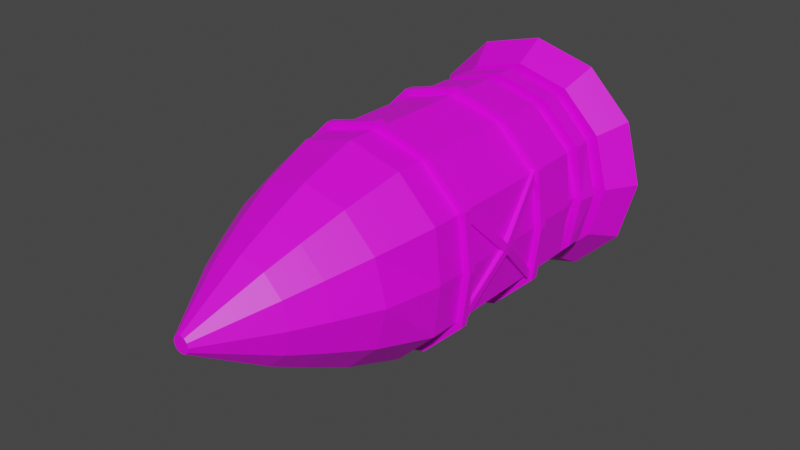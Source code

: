 # Source: missile.blend  (saved by Blender 3.2.14; exported with 4.5.12 LTS)
import bpy
from mathutils import Matrix  # noqa: F401  (used for matrix-valued properties, if any)

bpy.ops.wm.read_factory_settings(use_empty=True)
scene = bpy.context.scene
scene.name = 'Scene'

# ---- collections
col_collection = bpy.data.collections.new('Collection'); scene.collection.children.link(col_collection)

# ---- images (referenced by path relative to the original .blend; pixels are not part of the script)
import os
ASSET_DIR = os.environ.get("B2B_ASSET_DIR", "")  # directory of the original .blend (textures are referenced by path, not embedded)
HERE = os.path.dirname(os.path.abspath(__file__))  # packed textures are extracted next to this script under _unpacked/

def load_image(name, relpath, width, height, colorspace="sRGB"):
    """Load a texture the original file referenced (path relative to the .blend, or extracted next to this script)."""
    p = next((c for c in (os.path.join(HERE, relpath), os.path.join(ASSET_DIR, relpath)) if relpath and os.path.exists(c)), "")
    if p:
        img = bpy.data.images.load(p, check_existing=True)
        img.name = name
    else:  # same state as the original file: an image datablock whose file is absent (Cycles renders it pink)
        img = bpy.data.images.new(name, width, height)
        img.source = "FILE"
        img.filepath = "//" + (relpath or name)
    img.colorspace_settings.name = colorspace
    return img
img_carry_vault_tex_png = load_image('carry_vault_tex.png', 'carry_vault_tex.png', 1024, 1024, 'sRGB')

# ---- materials (node trees are filled in below, after node groups)
mat_carry_vault_material = bpy.data.materials.new('carry_vault_material')
mat_carry_vault_material.use_transparent_shadow = False

# ---- material node trees
mat_carry_vault_material.use_nodes = True; mat_carry_vault_material.node_tree.nodes.clear()
_N = mat_carry_vault_material.node_tree.nodes; _L = mat_carry_vault_material.node_tree.links
n0 = _N.new('ShaderNodeBsdfPrincipled'); n0.name = 'Principled BSDF'; n0.location = (10, 300)
n0.distribution = 'GGX'
n0.subsurface_method = 'RANDOM_WALK_SKIN'
n0.inputs[3].default_value = 1.45
n0.inputs[27].default_value = (0.0, 0.0, 0.0, 1.0)
n0.inputs[28].default_value = 1.0
n1 = _N.new('ShaderNodeOutputMaterial'); n1.name = 'Material Output'; n1.location = (300, 300)
n2 = _N.new('ShaderNodeTexImage'); n2.name = '画像テクスチャ'; n2.location = (-280, 280)
n2.image = img_carry_vault_tex_png
_L.new(n0.outputs[0], n1.inputs[0])
_L.new(n2.outputs[0], n0.inputs[0])
n1.is_active_output = True

# ---- world
world_world = bpy.data.worlds.new('World'); scene.world = world_world
world_world.use_nodes = True; world_world.node_tree.nodes.clear()
_N = world_world.node_tree.nodes; _L = world_world.node_tree.links
n0 = _N.new('ShaderNodeOutputWorld'); n0.name = 'World Output'; n0.location = (300, 300)
n1 = _N.new('ShaderNodeBackground'); n1.name = 'Background'; n1.location = (10, 300)
n1.inputs[0].default_value = (0.05088, 0.05088, 0.05088, 1.0)
_L.new(n1.outputs[0], n0.inputs[0])
n0.is_active_output = True
world_world.color = (0.05088, 0.05088, 0.05088)
world_world.use_sun_shadow = False
world_world.sun_shadow_jitter_overblur = 0.0

# ---- meshes
me_x = bpy.data.meshes.new('円柱')
me_x.from_pydata([(0.2583, 0.1417, -0.1572), (0.2583, 0.1569, -0.1421), (0.2583, -0.1563, 0.1408), (0.2583, -0.1411, 0.156), (0.2583, 0.1569, 0.1408), (0.2583, 0.1417, 0.156), (0.2583, -0.1411, -0.1572), (0.2583, -0.1563, -0.1421), (0.0001038, 0.4904, 0.2553), (0.1277, 0.4904, 0.2211), (0.2211, 0.4904, 0.1277), (0.2553, 0.4904, 0.0001036), (0.2211, 0.4904, -0.1275), (0.1277, 0.4904, -0.2209), (0.0001038, 0.4904, -0.2551), (0.0001038, 0.4417, 0.2553), (0.1277, 0.4417, 0.2211), (0.2211, 0.4417, 0.1277), (0.2553, 0.4417, 0.0001036), (0.2211, 0.4417, -0.1275), (0.1277, 0.4417, -0.2209), (0.0001038, 0.4417, -0.2551), (0.0001038, 0.4417, 0.2927), (0.1464, 0.4417, 0.2535), (0.2535, 0.4417, 0.1464), (0.0001038, 0.396, -0.2551), (0.2927, 0.4417, 0.0001036), (0.1277, 0.396, -0.2209), (0.2535, 0.4417, -0.1462), (0.2211, 0.396, -0.1275), (0.1464, 0.4417, -0.2533), (0.2553, 0.396, 0.0001036), (0.0001038, 0.4417, -0.2925), (0.2211, 0.396, 0.1277), (0.1277, 0.396, 0.2211), (0.0001038, 0.396, 0.2553), (0.0001038, 0.5255, 0.3004), (0.1502, 0.5255, -0.2599), (0.1722, 0.5255, -0.298), (0.1502, 0.5255, 0.2601), (0.2601, 0.5255, 0.1502), (0.1722, 0.5255, 0.2983), (0.3004, 0.5255, 0.0001036), (0.0001038, 0.5255, 0.3444), (0.2601, 0.5255, -0.15), (0.0001038, 0.5255, -0.3002), (0.3444, 0.5255, 0.0001036), (0.2983, 0.5255, 0.1722), (0.2983, 0.5255, -0.172), (0.0001038, 0.5255, -0.3442), (0.0001038, -0.2462, 0.2897), (0.1449, -0.2462, 0.2509), (0.2509, -0.2462, 0.1449), (0.2684, -0.2462, 0.0001036), (0.2509, -0.2462, -0.1447), (0.1449, -0.2462, -0.2507), (0.0001038, -0.2462, -0.2894), (0.0001038, 0.396, 0.2897), (0.1449, 0.396, 0.2509), (0.2509, 0.396, 0.1449), (0.2849, 0.3943, 0.0001036), (0.0001038, 0.396, -0.2894), (0.2509, 0.396, -0.1447), (0.1449, 0.396, -0.2507), (0.06911, -0.6015, -0.1194), (0.06911, -0.6015, 0.1196), (0.1196, -0.6015, 0.06911), (0.0001038, -0.6015, 0.1381), (0.1381, -0.6015, 0.0001036), (0.0001038, -0.6015, -0.1379), (0.1196, -0.6015, -0.0689), (0.09205, -0.5125, -0.1592), (0.09205, -0.5125, 0.1594), (0.1594, -0.5125, -0.09184), (0.0001038, -0.5125, -0.1838), (0.1594, -0.5125, 0.09205), (0.184, -0.5125, 0.0001036), (0.0001038, -0.5125, 0.184), (0.1189, -0.4001, -0.2056), (0.2058, -0.4001, 0.1189), (0.2376, -0.4001, 0.0001036), (0.1189, -0.4001, 0.2058), (0.2058, -0.4001, -0.1187), (0.0001038, -0.4001, 0.2376), (0.0001038, -0.4001, -0.2374), (0.0001038, -0.7825, -0.02275), (0.01153, -0.7825, -0.01969), (0.0199, -0.7825, -0.01132), (0.02296, -0.7825, 0.0001036), (0.0199, -0.7825, 0.01153), (0.01153, -0.7825, 0.0199), (0.0001038, -0.7825, 0.02296), (0.0001038, 0.4904, 0.0001036), (0.0001038, 0.3462, -0.2894), (0.1449, 0.3462, -0.2507), (0.2509, 0.3462, -0.1447), (0.2768, 0.347, 0.0001036), (0.2509, 0.3462, 0.1449), (0.1449, 0.3462, 0.2509), (0.0001038, 0.3462, 0.2897), (0.0001038, 0.2996, -0.2894), (0.1449, 0.2996, -0.2507), (0.2509, 0.2996, -0.1447), (0.2684, 0.2996, 0.0001036), (0.2509, 0.2996, 0.1449), (0.1449, 0.2996, 0.2509), (0.0001038, 0.2996, 0.2897), (0.0001038, 0.3003, -0.2552), (0.0001038, 0.3455, -0.2552), (0.1278, 0.3003, -0.221), (0.1278, 0.3455, -0.221), (0.2212, 0.3003, -0.1276), (0.2212, 0.3455, -0.1276), (0.2554, 0.3003, 0.0001035), (0.2554, 0.3455, 0.0001035), (0.2212, 0.3003, 0.1278), (0.2212, 0.3455, 0.1278), (0.1278, 0.3003, 0.2212), (0.1278, 0.3455, 0.2212), (0.0001038, 0.3003, 0.2554), (0.0001038, 0.3455, 0.2554), (0.2285, 0.1569, -0.1421), (0.2285, 0.1417, -0.1572), (0.2285, -0.1411, -0.1572), (0.2285, 0.1569, 0.1408), (0.2813, -0.01486, -0.0006265), (0.2285, -0.1563, -0.1421), (0.2285, -0.1411, 0.156), (0.2285, -0.1563, 0.1408), (0.2813, 0.0003025, 0.01454), (0.2285, 0.1417, 0.156), (0.2813, 0.01547, -0.0006275), (0.2813, 0.0003035, -0.01579), (0.2285, -0.01486, -0.0006264), (0.2285, 0.0003025, 0.01454), (0.2285, 0.01547, -0.0006275), (0.2285, 0.0003035, -0.01579), (0.0001038, -0.1606, -0.2894), (0.0001038, -0.1405, -0.2894), (0.0001038, 0.14, -0.2894), (0.0001038, 0.16, -0.2894), (0.1449, -0.1606, -0.2507), (0.1449, -0.1405, -0.2507), (0.1449, 0.14, -0.2507), (0.1449, 0.16, -0.2507), (0.2509, -0.1606, -0.1447), (0.2509, -0.1405, -0.1447), (0.2509, 0.14, -0.1447), (0.2509, 0.16, -0.1447), (0.2509, -0.1606, 0.1449), (0.2509, -0.1405, 0.1449), (0.2509, 0.14, 0.1449), (0.2509, 0.16, 0.1449), (0.1449, -0.1606, 0.2509), (0.1449, -0.1405, 0.2509), (0.1449, 0.14, 0.2509), (0.1449, 0.16, 0.2509), (0.0001038, -0.1606, 0.2897), (0.0001038, -0.1406, 0.2897), (0.0001038, 0.14, 0.2897), (0.0001038, 0.16, 0.2897), (0.2684, -0.1606, 0.0001036), (0.2684, -0.1405, 0.0001036), (0.2684, 0.14, 0.0001036), (0.2684, 0.16, 0.0001036), (0.0001038, -0.1606, -0.3092), (0.0001038, -0.1405, -0.3092), (0.1547, -0.1606, -0.2677), (0.1547, -0.1405, -0.2677), (0.2681, -0.1606, -0.1542), (0.2681, -0.1405, -0.1542), (0.2681, -0.1606, 0.1544), (0.2681, -0.1405, 0.1544), (0.1547, -0.1606, 0.2679), (0.1547, -0.1405, 0.2679), (0.0001038, -0.1606, 0.3094), (0.0001038, -0.1406, 0.3094), (0.2871, -0.1606, 0.0001036), (0.2871, -0.1405, 0.0001036), (0.0001038, 0.14, -0.3092), (0.0001038, 0.16, -0.3092), (0.1547, 0.14, -0.2677), (0.1547, 0.16, -0.2677), (0.2681, 0.14, -0.1542), (0.2681, 0.16, -0.1542), (0.2681, 0.14, 0.1544), (0.2681, 0.16, 0.1544), (0.1547, 0.14, 0.2679), (0.1547, 0.16, 0.2679), (0.0001038, 0.14, 0.3094), (0.0001038, 0.16, 0.3094), (0.2871, 0.14, 0.0001036), (0.2871, 0.16, 0.0001036), (-0.2581, 0.1417, -0.1572), (-0.2581, 0.1569, -0.1421), (-0.2581, -0.1563, 0.1408), (-0.2581, -0.1411, 0.156), (-0.2581, 0.1569, 0.1408), (-0.2581, 0.1417, 0.156), (-0.2581, -0.1411, -0.1572), (-0.2581, -0.1563, -0.1421), (-0.1275, 0.4904, 0.2211), (-0.2209, 0.4904, 0.1277), (-0.2551, 0.4904, 0.0001035), (-0.2209, 0.4904, -0.1275), (-0.1275, 0.4904, -0.2209), (-0.1275, 0.4417, 0.2211), (-0.2209, 0.4417, 0.1277), (-0.2551, 0.4417, 0.0001035), (-0.2209, 0.4417, -0.1275), (-0.1275, 0.4417, -0.2209), (-0.1462, 0.4417, 0.2535), (-0.2533, 0.4417, 0.1464), (-0.2925, 0.4417, 0.0001036), (-0.1275, 0.396, -0.2209), (-0.2533, 0.4417, -0.1462), (-0.2209, 0.396, -0.1275), (-0.1462, 0.4417, -0.2533), (-0.2551, 0.396, 0.0001035), (-0.2209, 0.396, 0.1277), (-0.1275, 0.396, 0.2211), (-0.15, 0.5255, -0.2599), (-0.172, 0.5255, -0.298), (-0.15, 0.5255, 0.2601), (-0.2599, 0.5255, 0.1502), (-0.172, 0.5255, 0.2983), (-0.3002, 0.5255, 0.0001036), (-0.2599, 0.5255, -0.15), (-0.3442, 0.5255, 0.0001036), (-0.298, 0.5255, 0.1722), (-0.298, 0.5255, -0.172), (-0.1447, -0.2462, 0.2509), (-0.2507, -0.2462, 0.1449), (-0.2682, -0.2462, 0.0001036), (-0.2507, -0.2462, -0.1447), (-0.1447, -0.2462, -0.2507), (-0.1447, 0.396, 0.2509), (-0.2507, 0.396, 0.1449), (-0.2847, 0.3943, 0.0001036), (-0.2507, 0.396, -0.1447), (-0.1447, 0.396, -0.2507), (-0.0689, -0.6015, -0.1194), (-0.0689, -0.6015, 0.1196), (-0.1194, -0.6015, 0.06911), (-0.1379, -0.6015, 0.0001036), (-0.1194, -0.6015, -0.0689), (-0.09184, -0.5125, -0.1592), (-0.09184, -0.5125, 0.1594), (-0.1592, -0.5125, -0.09184), (-0.1592, -0.5125, 0.09205), (-0.1838, -0.5125, 0.0001036), (-0.1187, -0.4001, -0.2056), (-0.2056, -0.4001, 0.1189), (-0.2374, -0.4001, 0.0001036), (-0.1187, -0.4001, 0.2058), (-0.2056, -0.4001, -0.1187), (-0.01132, -0.7825, -0.01969), (-0.01969, -0.7825, -0.01132), (-0.02275, -0.7825, 0.0001036), (-0.01969, -0.7825, 0.01153), (-0.01132, -0.7825, 0.0199), (-0.1447, 0.3462, -0.2507), (-0.2507, 0.3462, -0.1447), (-0.2766, 0.347, 0.0001036), (-0.2507, 0.3462, 0.1449), (-0.1447, 0.3462, 0.2509), (-0.1447, 0.2996, -0.2507), (-0.2507, 0.2996, -0.1447), (-0.2682, 0.2996, 0.0001036), (-0.2507, 0.2996, 0.1449), (-0.1447, 0.2996, 0.2509), (-0.1276, 0.3003, -0.221), (-0.1276, 0.3455, -0.221), (-0.221, 0.3003, -0.1276), (-0.221, 0.3455, -0.1276), (-0.2552, 0.3003, 0.0001036), (-0.2552, 0.3455, 0.0001035), (-0.221, 0.3003, 0.1278), (-0.221, 0.3455, 0.1278), (-0.1276, 0.3003, 0.2212), (-0.1276, 0.3455, 0.2212), (-0.2283, 0.1569, -0.1421), (-0.2283, 0.1417, -0.1572), (-0.2283, -0.1411, -0.1572), (-0.2283, 0.1569, 0.1408), (-0.2811, -0.01486, -0.0006265), (-0.2283, -0.1563, -0.1421), (-0.2283, -0.1411, 0.156), (-0.2283, -0.1563, 0.1408), (-0.2811, 0.0003025, 0.01454), (-0.2283, 0.1417, 0.156), (-0.2811, 0.01547, -0.0006275), (-0.2811, 0.0003035, -0.01579), (-0.2283, -0.01486, -0.0006264), (-0.2283, 0.0003025, 0.01454), (-0.2283, 0.01547, -0.0006275), (-0.2283, 0.0003035, -0.01579), (-0.1447, -0.1606, -0.2507), (-0.1447, -0.1405, -0.2507), (-0.1447, 0.14, -0.2507), (-0.1447, 0.16, -0.2507), (-0.2507, -0.1606, -0.1447), (-0.2507, -0.1405, -0.1447), (-0.2507, 0.14, -0.1447), (-0.2507, 0.16, -0.1447), (-0.2507, -0.1606, 0.1449), (-0.2507, -0.1405, 0.1449), (-0.2507, 0.14, 0.1449), (-0.2507, 0.16, 0.1449), (-0.1447, -0.1606, 0.2509), (-0.1447, -0.1406, 0.2509), (-0.1447, 0.14, 0.2509), (-0.1447, 0.16, 0.2509), (-0.2682, -0.1606, 0.0001036), (-0.2682, -0.1405, 0.0001036), (-0.2682, 0.14, 0.0001036), (-0.2682, 0.16, 0.0001036), (-0.1545, -0.1606, -0.2677), (-0.1545, -0.1405, -0.2677), (-0.2679, -0.1606, -0.1542), (-0.2679, -0.1405, -0.1542), (-0.2679, -0.1606, 0.1544), (-0.2679, -0.1405, 0.1544), (-0.1545, -0.1606, 0.2679), (-0.1545, -0.1406, 0.2679), (-0.2869, -0.1606, 0.0001036), (-0.2869, -0.1405, 0.0001036), (-0.1545, 0.14, -0.2677), (-0.1545, 0.16, -0.2677), (-0.2679, 0.14, -0.1542), (-0.2679, 0.16, -0.1542), (-0.2679, 0.14, 0.1544), (-0.2679, 0.16, 0.1544), (-0.1545, 0.14, 0.2679), (-0.1545, 0.16, 0.2679), (-0.2869, 0.14, 0.0001036), (-0.2869, 0.16, 0.0001036), (0.0001038, -0.7825, 0.0001036), (-0.2053, 0.6446, -0.1185), (-0.2119, 0.4898, -0.1223), (-0.2173, 0.6446, -0.07367), (-0.225, 0.4898, -0.07367), (-0.2053, 0.6446, -0.02881), (-0.2119, 0.4898, -0.02498), (-0.1725, 0.6446, 0.004033), (-0.1763, 0.4898, 0.01065), (-0.1276, 0.6446, 0.01605), (-0.1276, 0.4898, 0.0237), (-0.08273, 0.6446, 0.004033), (-0.07891, 0.4898, 0.01065), (-0.04989, 0.6446, -0.02881), (-0.04327, 0.4898, -0.02498), (-0.03787, 0.6446, -0.07367), (-0.03023, 0.4898, -0.07367), (-0.04989, 0.6446, -0.1185), (-0.04327, 0.4898, -0.1223), (-0.08273, 0.6446, -0.1514), (-0.07891, 0.4898, -0.158), (-0.1276, 0.6446, -0.1634), (-0.1276, 0.4898, -0.171), (-0.1725, 0.6446, -0.1514), (-0.1763, 0.4898, -0.158), (-0.2236, 0.6446, -0.1291), (-0.2385, 0.6446, -0.07367), (-0.2236, 0.6446, -0.01821), (-0.183, 0.6446, 0.02239), (-0.1276, 0.6446, 0.03725), (-0.07213, 0.6446, 0.02239), (-0.03154, 0.6446, -0.01821), (-0.01668, 0.6446, -0.07367), (-0.03154, 0.6446, -0.1291), (-0.07213, 0.6446, -0.1697), (-0.1276, 0.6446, -0.1846), (-0.183, 0.6446, -0.1697), (-0.2053, 0.6179, -0.1185), (-0.2173, 0.6179, -0.07367), (-0.2053, 0.6179, -0.02881), (-0.1725, 0.6179, 0.004033), (-0.1276, 0.6179, 0.01605), (-0.08273, 0.6179, 0.004033), (-0.04989, 0.6179, -0.02881), (-0.03787, 0.6179, -0.07367), (-0.04989, 0.6179, -0.1185), (-0.08273, 0.6179, -0.1514), (-0.1276, 0.6179, -0.1634), (-0.1725, 0.6179, -0.1514), (0.2053, 0.6446, -0.1185), (0.2119, 0.4898, -0.1223), (0.1725, 0.6446, -0.1514), (0.1763, 0.4898, -0.158), (0.1276, 0.6446, -0.1634), (0.1276, 0.4898, -0.171), (0.08273, 0.6446, -0.1514), (0.07891, 0.4898, -0.158), (0.04989, 0.6446, -0.1185), (0.04327, 0.4898, -0.1223), (0.03787, 0.6446, -0.07367), (0.03023, 0.4898, -0.07367), (0.04989, 0.6446, -0.02881), (0.04327, 0.4898, -0.02498), (0.08273, 0.6446, 0.004033), (0.07891, 0.4898, 0.01065), (0.1276, 0.6446, 0.01605), (0.1276, 0.4898, 0.0237), (0.1725, 0.6446, 0.004033), (0.1763, 0.4898, 0.01065), (0.2053, 0.6446, -0.02881), (0.2119, 0.4898, -0.02498), (0.2173, 0.6446, -0.07367), (0.225, 0.4898, -0.07367), (0.2236, 0.6446, -0.1291), (0.183, 0.6446, -0.1697), (0.1276, 0.6446, -0.1846), (0.07213, 0.6446, -0.1697), (0.03154, 0.6446, -0.1291), (0.01668, 0.6446, -0.07367), (0.03154, 0.6446, -0.01821), (0.07213, 0.6446, 0.02239), (0.1276, 0.6446, 0.03725), (0.183, 0.6446, 0.02239), (0.2236, 0.6446, -0.01821), (0.2385, 0.6446, -0.07367), (0.2053, 0.6179, -0.1185), (0.1725, 0.6179, -0.1514), (0.1276, 0.6179, -0.1634), (0.08273, 0.6179, -0.1514), (0.04989, 0.6179, -0.1185), (0.03787, 0.6179, -0.07367), (0.04989, 0.6179, -0.02881), (0.08273, 0.6179, 0.004033), (0.1276, 0.6179, 0.01605), (0.1725, 0.6179, 0.004033), (0.2053, 0.6179, -0.02881), (0.2173, 0.6179, -0.07367), (-3.185e-08, 0.6446, 0.237), (-1.854e-08, 0.4898, 0.2447), (0.04486, 0.6446, 0.225), (0.04868, 0.4898, 0.2316), (0.0777, 0.6446, 0.1922), (0.08432, 0.4898, 0.196), (0.08972, 0.6446, 0.1473), (0.09736, 0.4898, 0.1473), (0.0777, 0.6446, 0.1025), (0.08432, 0.4898, 0.09865), (0.04486, 0.6446, 0.06963), (0.04868, 0.4898, 0.06301), (-3.93e-08, 0.6446, 0.05761), (-3.717e-08, 0.4898, 0.04997), (-0.04486, 0.6446, 0.06963), (-0.04868, 0.4898, 0.06301), (-0.0777, 0.6446, 0.1025), (-0.08432, 0.4898, 0.09865), (-0.08972, 0.6446, 0.1473), (-0.09736, 0.4898, 0.1473), (-0.0777, 0.6446, 0.1922), (-0.08432, 0.4898, 0.196), (-0.04486, 0.6446, 0.225), (-0.04868, 0.4898, 0.2316), (-3.185e-08, 0.6446, 0.2582), (0.05546, 0.6446, 0.2434), (0.09605, 0.6446, 0.2028), (0.1109, 0.6446, 0.1473), (0.09605, 0.6446, 0.09187), (0.05546, 0.6446, 0.05128), (-3.93e-08, 0.6446, 0.03642), (-0.05546, 0.6446, 0.05128), (-0.09605, 0.6446, 0.09187), (-0.1109, 0.6446, 0.1473), (-0.09605, 0.6446, 0.2028), (-0.05546, 0.6446, 0.2434), (-3.829e-08, 0.6179, 0.237), (0.04486, 0.6179, 0.225), (0.0777, 0.6179, 0.1922), (0.08972, 0.6179, 0.1473), (0.0777, 0.6179, 0.1025), (0.04486, 0.6179, 0.06963), (-4.015e-08, 0.6179, 0.05761), (-0.04486, 0.6179, 0.06963), (-0.0777, 0.6179, 0.1025), (-0.08972, 0.6179, 0.1473), (-0.0777, 0.6179, 0.1922), (-0.04486, 0.6179, 0.225), (-1.854e-08, 0.4898, 0.1473), (-0.1276, 0.4898, -0.07367), (0.1276, 0.4898, -0.07367), (-1.594e-08, 0.6179, 0.1473), (-0.1276, 0.6179, -0.07367), (0.1276, 0.6179, -0.07367)], [], [(0, 122, 121, 1), (3, 127, 128, 2), (164, 103, 104, 152), (129, 3, 2, 125), (4, 124, 130, 5), (131, 129, 125, 132), (7, 126, 123, 6), (148, 102, 103, 164), (4, 5, 129, 131), (27, 29, 62, 63), (34, 35, 57, 58), (66, 65, 90, 89), (29, 31, 60, 62), (16, 17, 24, 23), (12, 11, 42, 44), (19, 29, 27, 20), (17, 18, 26, 24), (15, 35, 34, 16), (18, 19, 28, 26), (14, 13, 37, 45), (32, 49, 38, 30), (30, 38, 48, 28), (28, 48, 46, 26), (26, 46, 47, 24), (24, 47, 41, 23), (23, 41, 43, 22), (9, 8, 36, 39), (15, 16, 23, 22), (18, 31, 29, 19), (20, 21, 32, 30), (11, 10, 40, 42), (19, 20, 30, 28), (44, 42, 46, 48), (45, 37, 38, 49), (39, 36, 43, 41), (42, 40, 47, 46), (40, 39, 41, 47), (37, 44, 48, 38), (16, 34, 33, 17), (10, 9, 39, 40), (20, 27, 25, 21), (13, 12, 44, 37), (17, 33, 31, 18), (157, 50, 51, 153), (153, 51, 52, 149), (145, 54, 55, 141), (141, 55, 56, 137), (33, 34, 58, 59), (25, 27, 63, 61), (31, 33, 59, 60), (72, 77, 67, 65), (75, 72, 65, 66), (81, 83, 77, 72), (79, 81, 72, 75), (78, 82, 73, 71), (71, 73, 70, 64), (80, 79, 75, 76), (82, 80, 76, 73), (73, 76, 68, 70), (84, 78, 71, 74), (55, 54, 82, 78), (76, 75, 66, 68), (51, 50, 83, 81), (52, 51, 81, 79), (53, 52, 79, 80), (54, 53, 80, 82), (56, 55, 78, 84), (74, 71, 64, 69), (65, 67, 91, 90), (64, 70, 87, 86), (70, 68, 88, 87), (68, 66, 89, 88), (69, 64, 86, 85), (8, 9, 92), (9, 10, 92), (10, 11, 92), (11, 12, 92), (12, 13, 92), (13, 14, 92), (63, 94, 93, 61), (62, 95, 94, 63), (60, 96, 95, 62), (59, 97, 96, 60), (58, 98, 97, 59), (57, 99, 98, 58), (103, 102, 111, 113), (96, 97, 116, 114), (102, 101, 109, 111), (95, 96, 114, 112), (101, 100, 107, 109), (94, 95, 112, 110), (93, 94, 110, 108), (110, 109, 107, 108), (112, 111, 109, 110), (114, 113, 111, 112), (116, 115, 113, 114), (118, 117, 115, 116), (120, 119, 117, 118), (97, 98, 118, 116), (104, 103, 113, 115), (98, 99, 120, 118), (105, 104, 115, 117), (106, 105, 117, 119), (1, 131, 132, 0), (7, 6, 132, 125), (135, 136, 133, 134), (126, 133, 136, 123), (121, 122, 136, 135), (124, 135, 134, 130), (127, 134, 133, 128), (126, 7, 125, 133), (2, 128, 133, 125), (129, 134, 127, 3), (5, 130, 134, 129), (131, 135, 124, 4), (1, 121, 135, 131), (122, 0, 132, 136), (123, 136, 132, 6), (154, 158, 176, 174), (155, 151, 185, 187), (146, 162, 178, 170), (142, 146, 170, 168), (143, 139, 179, 181), (101, 144, 140, 100), (148, 164, 192, 184), (143, 142, 138, 139), (102, 148, 144, 101), (152, 156, 188, 186), (147, 146, 142, 143), (105, 156, 152, 104), (155, 154, 150, 151), (161, 145, 169, 177), (106, 160, 156, 105), (140, 144, 182, 180), (159, 158, 154, 155), (54, 145, 161, 53), (146, 147, 163, 162), (163, 147, 183, 191), (53, 161, 149, 52), (153, 149, 171, 173), (162, 163, 151, 150), (168, 167, 165, 166), (170, 169, 167, 168), (174, 173, 171, 172), (176, 175, 173, 174), (169, 170, 178, 177), (177, 178, 172, 171), (145, 141, 167, 169), (157, 153, 173, 175), (149, 161, 177, 171), (138, 142, 168, 166), (150, 154, 174, 172), (162, 150, 172, 178), (141, 137, 165, 167), (182, 181, 179, 180), (184, 183, 181, 182), (188, 187, 185, 186), (190, 189, 187, 188), (183, 184, 192, 191), (191, 192, 186, 185), (151, 163, 191, 185), (144, 148, 184, 182), (156, 160, 190, 188), (164, 152, 186, 192), (147, 143, 181, 183), (159, 155, 187, 189), (193, 194, 281, 282), (196, 195, 288, 287), (316, 308, 269, 268), (289, 285, 195, 196), (197, 198, 290, 284), (291, 292, 285, 289), (200, 199, 283, 286), (304, 316, 268, 267), (197, 291, 289, 198), (214, 240, 239, 216), (220, 236, 57, 35), (243, 259, 260, 242), (216, 239, 238, 218), (206, 211, 212, 207), (204, 227, 226, 203), (209, 210, 214, 216), (207, 212, 213, 208), (15, 206, 220, 35), (208, 213, 215, 209), (14, 45, 221, 205), (32, 217, 222, 49), (217, 215, 230, 222), (215, 213, 228, 230), (213, 212, 229, 228), (212, 211, 225, 229), (211, 22, 43, 225), (201, 223, 36, 8), (15, 22, 211, 206), (208, 209, 216, 218), (210, 217, 32, 21), (203, 226, 224, 202), (209, 215, 217, 210), (227, 230, 228, 226), (45, 49, 222, 221), (223, 225, 43, 36), (226, 228, 229, 224), (224, 229, 225, 223), (221, 222, 230, 227), (206, 207, 219, 220), (202, 224, 223, 201), (210, 21, 25, 214), (205, 221, 227, 204), (207, 208, 218, 219), (157, 309, 231, 50), (309, 305, 232, 231), (301, 297, 235, 234), (297, 137, 56, 235), (219, 237, 236, 220), (25, 61, 240, 214), (218, 238, 237, 219), (247, 242, 67, 77), (249, 243, 242, 247), (254, 247, 77, 83), (252, 249, 247, 254), (251, 246, 248, 255), (246, 241, 245, 248), (253, 250, 249, 252), (255, 248, 250, 253), (248, 245, 244, 250), (84, 74, 246, 251), (235, 251, 255, 234), (250, 244, 243, 249), (231, 254, 83, 50), (232, 252, 254, 231), (233, 253, 252, 232), (234, 255, 253, 233), (56, 84, 251, 235), (74, 69, 241, 246), (242, 260, 91, 67), (241, 256, 257, 245), (245, 257, 258, 244), (244, 258, 259, 243), (69, 85, 256, 241), (8, 92, 201), (201, 92, 202), (202, 92, 203), (203, 92, 204), (204, 92, 205), (205, 92, 14), (240, 61, 93, 261), (239, 240, 261, 262), (238, 239, 262, 263), (237, 238, 263, 264), (236, 237, 264, 265), (57, 236, 265, 99), (268, 275, 273, 267), (263, 276, 278, 264), (267, 273, 271, 266), (262, 274, 276, 263), (266, 271, 107, 100), (261, 272, 274, 262), (93, 108, 272, 261), (272, 108, 107, 271), (274, 272, 271, 273), (276, 274, 273, 275), (278, 276, 275, 277), (280, 278, 277, 279), (120, 280, 279, 119), (264, 278, 280, 265), (269, 277, 275, 268), (265, 280, 120, 99), (270, 279, 277, 269), (106, 119, 279, 270), (194, 193, 292, 291), (200, 285, 292, 199), (295, 294, 293, 296), (286, 283, 296, 293), (281, 295, 296, 282), (284, 290, 294, 295), (287, 288, 293, 294), (286, 293, 285, 200), (195, 285, 293, 288), (289, 196, 287, 294), (198, 289, 294, 290), (291, 197, 284, 295), (194, 291, 295, 281), (282, 296, 292, 193), (283, 199, 292, 296), (310, 324, 176, 158), (311, 333, 331, 307), (302, 320, 326, 314), (298, 318, 320, 302), (299, 327, 179, 139), (266, 100, 140, 300), (304, 330, 336, 316), (299, 139, 138, 298), (267, 266, 300, 304), (308, 332, 334, 312), (303, 299, 298, 302), (270, 269, 308, 312), (311, 307, 306, 310), (313, 325, 319, 301), (106, 270, 312, 160), (140, 180, 328, 300), (159, 311, 310, 158), (234, 233, 313, 301), (302, 314, 315, 303), (315, 335, 329, 303), (233, 232, 305, 313), (309, 323, 321, 305), (314, 306, 307, 315), (318, 166, 165, 317), (320, 318, 317, 319), (324, 322, 321, 323), (176, 324, 323, 175), (319, 325, 326, 320), (325, 321, 322, 326), (301, 319, 317, 297), (157, 175, 323, 309), (305, 321, 325, 313), (138, 166, 318, 298), (306, 322, 324, 310), (314, 326, 322, 306), (297, 317, 165, 137), (328, 180, 179, 327), (330, 328, 327, 329), (334, 332, 331, 333), (190, 334, 333, 189), (329, 335, 336, 330), (335, 331, 332, 336), (307, 331, 335, 315), (300, 328, 330, 304), (312, 334, 190, 160), (316, 336, 332, 308), (303, 329, 327, 299), (159, 189, 333, 311), (86, 87, 337), (87, 88, 337), (88, 89, 337), (89, 90, 337), (90, 91, 337), (91, 260, 337), (260, 259, 337), (259, 258, 337), (258, 257, 337), (257, 256, 337), (256, 85, 337), (85, 86, 337), (362, 339, 341, 363), (363, 341, 343, 364), (364, 343, 345, 365), (365, 345, 347, 366), (366, 347, 349, 367), (367, 349, 351, 368), (368, 351, 353, 369), (369, 353, 355, 370), (370, 355, 357, 371), (371, 357, 359, 372), (389, 387, 484), (372, 359, 361, 373), (373, 361, 339, 362), (354, 356, 383, 382), (340, 338, 362, 363), (342, 340, 363, 364), (344, 342, 364, 365), (346, 344, 365, 366), (348, 346, 366, 367), (350, 348, 367, 368), (352, 350, 368, 369), (354, 352, 369, 370), (356, 354, 370, 371), (358, 356, 371, 372), (360, 358, 372, 373), (338, 360, 373, 362), (422, 423, 487), (348, 350, 380, 379), (342, 344, 377, 376), (356, 358, 384, 383), (350, 352, 381, 380), (344, 346, 378, 377), (358, 360, 385, 384), (338, 340, 375, 374), (352, 354, 382, 381), (346, 348, 379, 378), (360, 338, 374, 385), (340, 342, 376, 375), (410, 387, 389, 411), (411, 389, 391, 412), (412, 391, 393, 413), (413, 393, 395, 414), (414, 395, 397, 415), (415, 397, 399, 416), (416, 399, 401, 417), (417, 401, 403, 418), (418, 403, 405, 419), (419, 405, 407, 420), (470, 471, 485), (420, 407, 409, 421), (421, 409, 387, 410), (402, 404, 431, 430), (388, 386, 410, 411), (390, 388, 411, 412), (392, 390, 412, 413), (394, 392, 413, 414), (396, 394, 414, 415), (398, 396, 415, 416), (400, 398, 416, 417), (402, 400, 417, 418), (404, 402, 418, 419), (406, 404, 419, 420), (408, 406, 420, 421), (386, 408, 421, 410), (396, 398, 428, 427), (390, 392, 425, 424), (404, 406, 432, 431), (398, 400, 429, 428), (392, 394, 426, 425), (406, 408, 433, 432), (386, 388, 423, 422), (400, 402, 430, 429), (394, 396, 427, 426), (408, 386, 422, 433), (388, 390, 424, 423), (458, 435, 437, 459), (459, 437, 439, 460), (460, 439, 441, 461), (461, 441, 443, 462), (462, 443, 445, 463), (463, 445, 447, 464), (464, 447, 449, 465), (465, 449, 451, 466), (466, 451, 453, 467), (467, 453, 455, 468), (341, 339, 483), (468, 455, 457, 469), (469, 457, 435, 458), (450, 452, 479, 478), (436, 434, 458, 459), (438, 436, 459, 460), (440, 438, 460, 461), (442, 440, 461, 462), (444, 442, 462, 463), (446, 444, 463, 464), (448, 446, 464, 465), (450, 448, 465, 466), (452, 450, 466, 467), (454, 452, 467, 468), (456, 454, 468, 469), (434, 456, 469, 458), (374, 375, 486), (444, 446, 476, 475), (438, 440, 473, 472), (452, 454, 480, 479), (446, 448, 477, 476), (440, 442, 474, 473), (454, 456, 481, 480), (434, 436, 471, 470), (448, 450, 478, 477), (442, 444, 475, 474), (456, 434, 470, 481), (436, 438, 472, 471), (437, 435, 482), (435, 457, 482), (457, 455, 482), (455, 453, 482), (453, 451, 482), (451, 449, 482), (449, 447, 482), (447, 445, 482), (445, 443, 482), (443, 441, 482), (441, 439, 482), (439, 437, 482), (339, 361, 483), (361, 359, 483), (359, 357, 483), (357, 355, 483), (355, 353, 483), (353, 351, 483), (351, 349, 483), (349, 347, 483), (347, 345, 483), (345, 343, 483), (343, 341, 483), (387, 409, 484), (409, 407, 484), (407, 405, 484), (405, 403, 484), (403, 401, 484), (401, 399, 484), (399, 397, 484), (397, 395, 484), (395, 393, 484), (393, 391, 484), (391, 389, 484), (471, 472, 485), (472, 473, 485), (473, 474, 485), (474, 475, 485), (475, 476, 485), (476, 477, 485), (477, 478, 485), (478, 479, 485), (479, 480, 485), (480, 481, 485), (481, 470, 485), (375, 376, 486), (376, 377, 486), (377, 378, 486), (378, 379, 486), (379, 380, 486), (380, 381, 486), (381, 382, 486), (382, 383, 486), (383, 384, 486), (384, 385, 486), (385, 374, 486), (423, 424, 487), (424, 425, 487), (425, 426, 487), (426, 427, 487), (427, 428, 487), (428, 429, 487), (429, 430, 487), (430, 431, 487), (431, 432, 487), (432, 433, 487), (433, 422, 487)])
_uv = me_x.uv_layers.new(name='UVマップ')
_uv.uv.foreach_set('vector', [0.1644, 0.3469, 0.164, 0.3469, 0.164, 0.3466, 0.1644, 0.3466, 0.1644, 0.3587, 0.164, 0.3587, 0.164, 0.3584, 0.1644, 0.3584, 0.4014, 0.3509, 0.4034, 0.3497, 0.4046, 0.3514, 0.4029, 0.3529, 0.1532, 0.3391, 0.1554, 0.3368, 0.1557, 0.3371, 0.1534, 0.3393, 0.1644, 0.3411, 0.164, 0.3411, 0.164, 0.3408, 0.1644, 0.3408, 0.153, 0.3393, 0.1532, 0.3391, 0.1534, 0.3393, 0.1532, 0.3395, 0.1644, 0.3528, 0.164, 0.3528, 0.164, 0.3525, 0.1644, 0.3525, 0.4003, 0.3487, 0.4022, 0.348, 0.4034, 0.3497, 0.4014, 0.3509, 0.1507, 0.3371, 0.151, 0.3368, 0.1532, 0.3391, 0.153, 0.3393, 0.4221, 0.3479, 0.4221, 0.3501, 0.4216, 0.3501, 0.4215, 0.3479, 0.4222, 0.3566, 0.4224, 0.3589, 0.4217, 0.3591, 0.4216, 0.3566, 0.3971, 0.341, 0.3981, 0.3407, 0.3981, 0.3437, 0.3979, 0.3437, 0.4221, 0.3501, 0.422, 0.3523, 0.4216, 0.3523, 0.4216, 0.3501, 0.414, 0.3365, 0.413, 0.3388, 0.4124, 0.3385, 0.4134, 0.3362, 0.2952, 0.3527, 0.2926, 0.354, 0.2918, 0.3531, 0.2949, 0.3515, 0.3404, 0.3483, 0.3394, 0.3483, 0.3394, 0.3454, 0.3404, 0.3454, 0.413, 0.3388, 0.4122, 0.341, 0.4116, 0.3408, 0.4124, 0.3385, 0.3404, 0.3597, 0.3394, 0.3597, 0.3394, 0.3569, 0.3404, 0.3569, 0.4122, 0.341, 0.4117, 0.3431, 0.4112, 0.343, 0.4116, 0.3408, 0.3005, 0.3543, 0.298, 0.3528, 0.2984, 0.3515, 0.3014, 0.3534, 0.4109, 0.3471, 0.4096, 0.3471, 0.4096, 0.345, 0.4109, 0.3451, 0.4109, 0.3451, 0.4096, 0.345, 0.4098, 0.3428, 0.4112, 0.343, 0.4112, 0.343, 0.4098, 0.3428, 0.4102, 0.3404, 0.4116, 0.3408, 0.4116, 0.3408, 0.4102, 0.3404, 0.4109, 0.3379, 0.4124, 0.3385, 0.4124, 0.3385, 0.4109, 0.3379, 0.4119, 0.3354, 0.4134, 0.3362, 0.4134, 0.3362, 0.4119, 0.3354, 0.4133, 0.3324, 0.4151, 0.3337, 0.2908, 0.3593, 0.292, 0.3619, 0.2909, 0.3627, 0.2896, 0.3595, 0.4156, 0.3343, 0.414, 0.3365, 0.4134, 0.3362, 0.4151, 0.3337, 0.3404, 0.3512, 0.3394, 0.3512, 0.3394, 0.3483, 0.3404, 0.3483, 0.4115, 0.3452, 0.4114, 0.3471, 0.4109, 0.3471, 0.4109, 0.3451, 0.2926, 0.354, 0.2911, 0.3564, 0.2899, 0.356, 0.2918, 0.3531, 0.4117, 0.3431, 0.4115, 0.3452, 0.4109, 0.3451, 0.4112, 0.343, 0.4092, 0.3427, 0.4095, 0.3403, 0.4102, 0.3404, 0.4098, 0.3428, 0.4091, 0.3471, 0.409, 0.345, 0.4096, 0.345, 0.4096, 0.3471, 0.4112, 0.3351, 0.4124, 0.3322, 0.4133, 0.3324, 0.4119, 0.3354, 0.4095, 0.3403, 0.4102, 0.3377, 0.4109, 0.3379, 0.4102, 0.3404, 0.4102, 0.3377, 0.4112, 0.3351, 0.4119, 0.3354, 0.4109, 0.3379, 0.409, 0.345, 0.4092, 0.3427, 0.4098, 0.3428, 0.4096, 0.345, 0.3404, 0.3569, 0.3394, 0.3569, 0.3394, 0.354, 0.3404, 0.354, 0.2911, 0.3564, 0.2908, 0.3593, 0.2896, 0.3595, 0.2899, 0.356, 0.3404, 0.3454, 0.3394, 0.3454, 0.3394, 0.3426, 0.3404, 0.3426, 0.298, 0.3528, 0.2952, 0.3527, 0.2949, 0.3515, 0.2984, 0.3515, 0.3404, 0.354, 0.3394, 0.354, 0.3394, 0.3512, 0.3404, 0.3512, 0.398, 0.3322, 0.3986, 0.3337, 0.3961, 0.3346, 0.3955, 0.3333, 0.3955, 0.3333, 0.3961, 0.3346, 0.3939, 0.3359, 0.3931, 0.3346, 0.3893, 0.3386, 0.3906, 0.3394, 0.3897, 0.3417, 0.3882, 0.3412, 0.3882, 0.3412, 0.3897, 0.3417, 0.3893, 0.3441, 0.3877, 0.3441, 0.4221, 0.3544, 0.4222, 0.3566, 0.4216, 0.3566, 0.4216, 0.3544, 0.422, 0.3457, 0.4221, 0.3479, 0.4215, 0.3479, 0.4215, 0.3457, 0.422, 0.3523, 0.4221, 0.3544, 0.4216, 0.3544, 0.4216, 0.3523, 0.3978, 0.3391, 0.3995, 0.3389, 0.3993, 0.3407, 0.3981, 0.3407, 0.3964, 0.3397, 0.3978, 0.3391, 0.3981, 0.3407, 0.3971, 0.341, 0.3972, 0.3371, 0.3993, 0.3366, 0.3995, 0.3389, 0.3978, 0.3391, 0.3954, 0.338, 0.3972, 0.3371, 0.3978, 0.3391, 0.3964, 0.3397, 0.3921, 0.3423, 0.3928, 0.3406, 0.3944, 0.3416, 0.3938, 0.3428, 0.3938, 0.3428, 0.3944, 0.3416, 0.3955, 0.3423, 0.3951, 0.3432, 0.3939, 0.3392, 0.3954, 0.338, 0.3964, 0.3397, 0.3952, 0.3405, 0.3928, 0.3406, 0.3939, 0.3392, 0.3952, 0.3405, 0.3944, 0.3416, 0.3944, 0.3416, 0.3952, 0.3405, 0.3962, 0.3416, 0.3955, 0.3423, 0.3918, 0.3441, 0.3921, 0.3423, 0.3938, 0.3428, 0.3936, 0.3441, 0.3897, 0.3417, 0.3906, 0.3394, 0.3928, 0.3406, 0.3921, 0.3423, 0.3952, 0.3405, 0.3964, 0.3397, 0.3971, 0.341, 0.3962, 0.3416, 0.3961, 0.3346, 0.3986, 0.3337, 0.3993, 0.3366, 0.3972, 0.3371, 0.3939, 0.3359, 0.3961, 0.3346, 0.3972, 0.3371, 0.3954, 0.338, 0.3921, 0.3375, 0.3939, 0.3359, 0.3954, 0.338, 0.3939, 0.3392, 0.3906, 0.3394, 0.3921, 0.3375, 0.3939, 0.3392, 0.3928, 0.3406, 0.3893, 0.3441, 0.3897, 0.3417, 0.3921, 0.3423, 0.3918, 0.3441, 0.3936, 0.3441, 0.3938, 0.3428, 0.3951, 0.3432, 0.395, 0.3441, 0.3981, 0.3407, 0.3993, 0.3407, 0.3982, 0.3438, 0.3981, 0.3437, 0.3951, 0.3432, 0.3955, 0.3423, 0.3976, 0.3439, 0.3976, 0.344, 0.3955, 0.3423, 0.3962, 0.3416, 0.3978, 0.3438, 0.3976, 0.3439, 0.3962, 0.3416, 0.3971, 0.341, 0.3979, 0.3437, 0.3978, 0.3438, 0.395, 0.3441, 0.3951, 0.3432, 0.3976, 0.344, 0.3975, 0.3441, 0.292, 0.3619, 0.2908, 0.3593, 0.2964, 0.3582, 0.2908, 0.3593, 0.2911, 0.3564, 0.2964, 0.3582, 0.2911, 0.3564, 0.2926, 0.354, 0.2964, 0.3582, 0.2926, 0.354, 0.2952, 0.3527, 0.2964, 0.3582, 0.2952, 0.3527, 0.298, 0.3528, 0.2964, 0.3582, 0.298, 0.3528, 0.3005, 0.3543, 0.2964, 0.3582, 0.4215, 0.3479, 0.4207, 0.3479, 0.4207, 0.3457, 0.4215, 0.3457, 0.4216, 0.3501, 0.4208, 0.3501, 0.4207, 0.3479, 0.4215, 0.3479, 0.4216, 0.3523, 0.4208, 0.3523, 0.4208, 0.3501, 0.4216, 0.3501, 0.4216, 0.3544, 0.4208, 0.3544, 0.4208, 0.3523, 0.4216, 0.3523, 0.4216, 0.3566, 0.4209, 0.3566, 0.4208, 0.3544, 0.4216, 0.3544, 0.4217, 0.3591, 0.4208, 0.3591, 0.4209, 0.3566, 0.4216, 0.3566, 0.4034, 0.3497, 0.4022, 0.348, 0.4026, 0.3478, 0.4035, 0.3496, 0.4208, 0.3523, 0.4208, 0.3544, 0.4203, 0.3544, 0.4205, 0.3523, 0.4022, 0.348, 0.4016, 0.3461, 0.402, 0.346, 0.4026, 0.3478, 0.4208, 0.3501, 0.4208, 0.3523, 0.4205, 0.3523, 0.4203, 0.3501, 0.4016, 0.3461, 0.4013, 0.3443, 0.4018, 0.3443, 0.402, 0.346, 0.4207, 0.3479, 0.4208, 0.3501, 0.4203, 0.3501, 0.4202, 0.3479, 0.4207, 0.3457, 0.4207, 0.3479, 0.4202, 0.3479, 0.4201, 0.3457, 0.3424, 0.3397, 0.3434, 0.3397, 0.3434, 0.3426, 0.3424, 0.3426, 0.3424, 0.3369, 0.3434, 0.3369, 0.3434, 0.3397, 0.3424, 0.3397, 0.3424, 0.334, 0.3434, 0.334, 0.3434, 0.3369, 0.3424, 0.3369, 0.3424, 0.3311, 0.3434, 0.3311, 0.3434, 0.334, 0.3424, 0.334, 0.3424, 0.3283, 0.3434, 0.3283, 0.3434, 0.3311, 0.3424, 0.3311, 0.3424, 0.3254, 0.3434, 0.3254, 0.3434, 0.3283, 0.3424, 0.3283, 0.4208, 0.3544, 0.4209, 0.3566, 0.4203, 0.3566, 0.4203, 0.3544, 0.4046, 0.3514, 0.4034, 0.3497, 0.4035, 0.3496, 0.405, 0.351, 0.4209, 0.3566, 0.4208, 0.3591, 0.4202, 0.3589, 0.4203, 0.3566, 0.4064, 0.3528, 0.4046, 0.3514, 0.405, 0.351, 0.4067, 0.3523, 0.4089, 0.3539, 0.4064, 0.3528, 0.4067, 0.3523, 0.409, 0.3533, 0.1507, 0.3415, 0.153, 0.3393, 0.1532, 0.3395, 0.151, 0.3418, 0.1557, 0.3415, 0.1554, 0.3418, 0.1532, 0.3395, 0.1534, 0.3393, 0.1589, 0.3444, 0.1591, 0.3446, 0.1589, 0.3448, 0.1586, 0.3446, 0.1611, 0.347, 0.1589, 0.3448, 0.1591, 0.3446, 0.1613, 0.3468, 0.1611, 0.3421, 0.1613, 0.3424, 0.1591, 0.3446, 0.1589, 0.3444, 0.1567, 0.3421, 0.1589, 0.3444, 0.1586, 0.3446, 0.1564, 0.3424, 0.1564, 0.3468, 0.1586, 0.3446, 0.1589, 0.3448, 0.1567, 0.347, 0.164, 0.3528, 0.1644, 0.3528, 0.1647, 0.3556, 0.164, 0.3556, 0.1644, 0.3584, 0.164, 0.3584, 0.164, 0.3556, 0.1647, 0.3556, 0.1647, 0.338, 0.164, 0.338, 0.164, 0.3352, 0.1644, 0.3352, 0.1644, 0.3408, 0.164, 0.3408, 0.164, 0.338, 0.1647, 0.338, 0.1647, 0.3439, 0.164, 0.3439, 0.164, 0.3411, 0.1644, 0.3411, 0.1644, 0.3466, 0.164, 0.3466, 0.164, 0.3439, 0.1647, 0.3439, 0.164, 0.3469, 0.1644, 0.3469, 0.1647, 0.3497, 0.164, 0.3497, 0.164, 0.3525, 0.164, 0.3497, 0.1647, 0.3497, 0.1644, 0.3525, 0.145, 0.3571, 0.145, 0.3589, 0.1448, 0.359, 0.1447, 0.3571, 0.142, 0.357, 0.142, 0.3552, 0.1422, 0.3552, 0.1422, 0.357, 0.1449, 0.3514, 0.145, 0.3533, 0.1447, 0.3533, 0.1447, 0.3514, 0.1449, 0.3496, 0.1449, 0.3514, 0.1447, 0.3514, 0.1447, 0.3496, 0.142, 0.3496, 0.1419, 0.3478, 0.1422, 0.3478, 0.1422, 0.3496, 0.4016, 0.3461, 0.3996, 0.3465, 0.3995, 0.3443, 0.4013, 0.3443, 0.1427, 0.3514, 0.1427, 0.3533, 0.1425, 0.3533, 0.1424, 0.3514, 0.4156, 0.344, 0.4201, 0.344, 0.4201, 0.3464, 0.4156, 0.3464, 0.4022, 0.348, 0.4003, 0.3487, 0.3996, 0.3465, 0.4016, 0.3461, 0.1427, 0.3552, 0.1427, 0.357, 0.1425, 0.357, 0.1425, 0.3552, 0.4156, 0.3416, 0.4201, 0.3416, 0.4201, 0.344, 0.4156, 0.344, 0.4064, 0.3528, 0.405, 0.3548, 0.4029, 0.3529, 0.4046, 0.3514, 0.4156, 0.3346, 0.4201, 0.3346, 0.4201, 0.337, 0.4156, 0.337, 0.1442, 0.3533, 0.1442, 0.3514, 0.1445, 0.3514, 0.1445, 0.3533, 0.4089, 0.3539, 0.4075, 0.3564, 0.405, 0.3548, 0.4064, 0.3528, 0.1426, 0.3478, 0.1427, 0.3496, 0.1424, 0.3496, 0.1424, 0.3478, 0.4156, 0.3322, 0.4201, 0.3322, 0.4201, 0.3346, 0.4156, 0.3346, 0.3906, 0.3394, 0.3893, 0.3386, 0.391, 0.3364, 0.3921, 0.3375, 0.4201, 0.3416, 0.4156, 0.3416, 0.4156, 0.3393, 0.4201, 0.3393, 0.142, 0.3533, 0.142, 0.3514, 0.1422, 0.3514, 0.1422, 0.3533, 0.3921, 0.3375, 0.391, 0.3364, 0.3931, 0.3346, 0.3939, 0.3359, 0.1443, 0.3571, 0.1442, 0.3552, 0.1445, 0.3552, 0.1445, 0.3571, 0.4201, 0.3393, 0.4156, 0.3393, 0.4156, 0.337, 0.4201, 0.337, 0.1447, 0.3496, 0.1444, 0.3496, 0.1444, 0.3478, 0.1447, 0.3478, 0.1447, 0.3514, 0.1445, 0.3514, 0.1444, 0.3496, 0.1447, 0.3496, 0.1447, 0.3571, 0.1445, 0.3571, 0.1445, 0.3552, 0.1447, 0.3552, 0.1448, 0.359, 0.1445, 0.359, 0.1445, 0.3571, 0.1447, 0.3571, 0.1445, 0.3514, 0.1447, 0.3514, 0.1447, 0.3533, 0.1445, 0.3533, 0.1445, 0.3533, 0.1447, 0.3533, 0.1447, 0.3552, 0.1445, 0.3552, 0.1442, 0.3514, 0.1442, 0.3496, 0.1444, 0.3496, 0.1445, 0.3514, 0.1443, 0.3589, 0.1443, 0.3571, 0.1445, 0.3571, 0.1445, 0.359, 0.1442, 0.3552, 0.1442, 0.3533, 0.1445, 0.3533, 0.1445, 0.3552, 0.1449, 0.3478, 0.1449, 0.3496, 0.1447, 0.3496, 0.1447, 0.3478, 0.145, 0.3552, 0.145, 0.3571, 0.1447, 0.3571, 0.1447, 0.3552, 0.145, 0.3533, 0.145, 0.3552, 0.1447, 0.3552, 0.1447, 0.3533, 0.1442, 0.3496, 0.1442, 0.3478, 0.1444, 0.3478, 0.1444, 0.3496, 0.1424, 0.3496, 0.1422, 0.3496, 0.1422, 0.3478, 0.1424, 0.3478, 0.1424, 0.3514, 0.1422, 0.3514, 0.1422, 0.3496, 0.1424, 0.3496, 0.1425, 0.357, 0.1422, 0.357, 0.1422, 0.3552, 0.1425, 0.3552, 0.1425, 0.3589, 0.1422, 0.3589, 0.1422, 0.357, 0.1425, 0.357, 0.1422, 0.3514, 0.1424, 0.3514, 0.1425, 0.3533, 0.1422, 0.3533, 0.1422, 0.3533, 0.1425, 0.3533, 0.1425, 0.3552, 0.1422, 0.3552, 0.142, 0.3552, 0.142, 0.3533, 0.1422, 0.3533, 0.1422, 0.3552, 0.1427, 0.3496, 0.1427, 0.3514, 0.1424, 0.3514, 0.1424, 0.3496, 0.1427, 0.357, 0.1428, 0.3589, 0.1425, 0.3589, 0.1425, 0.357, 0.1427, 0.3533, 0.1427, 0.3552, 0.1425, 0.3552, 0.1425, 0.3533, 0.142, 0.3514, 0.142, 0.3496, 0.1422, 0.3496, 0.1422, 0.3514, 0.142, 0.3589, 0.142, 0.357, 0.1422, 0.357, 0.1422, 0.3589, 0.1636, 0.3525, 0.1636, 0.3528, 0.1632, 0.3528, 0.1632, 0.3525, 0.1636, 0.3408, 0.1636, 0.3411, 0.1632, 0.3411, 0.1632, 0.3408, 0.4014, 0.3377, 0.4029, 0.3356, 0.4046, 0.3371, 0.4034, 0.3389, 0.1588, 0.3394, 0.159, 0.3392, 0.1612, 0.3414, 0.161, 0.3417, 0.1636, 0.3584, 0.1636, 0.3587, 0.1632, 0.3587, 0.1632, 0.3584, 0.1585, 0.3392, 0.1588, 0.339, 0.159, 0.3392, 0.1588, 0.3394, 0.1636, 0.3466, 0.1636, 0.3469, 0.1632, 0.3469, 0.1632, 0.3466, 0.4003, 0.3398, 0.4014, 0.3377, 0.4034, 0.3389, 0.4022, 0.3406, 0.1563, 0.3414, 0.1585, 0.3392, 0.1588, 0.3394, 0.1565, 0.3417, 0.4221, 0.3435, 0.4215, 0.3435, 0.4215, 0.3413, 0.4221, 0.3413, 0.4222, 0.3347, 0.4216, 0.3347, 0.4217, 0.3322, 0.4224, 0.3324, 0.3971, 0.3472, 0.3979, 0.3445, 0.3981, 0.3445, 0.3981, 0.3475, 0.4221, 0.3413, 0.4215, 0.3413, 0.4216, 0.3391, 0.422, 0.3391, 0.414, 0.3577, 0.4134, 0.3581, 0.4124, 0.3557, 0.413, 0.3555, 0.3019, 0.3596, 0.3032, 0.36, 0.3015, 0.363, 0.3005, 0.3621, 0.3404, 0.3369, 0.3404, 0.3397, 0.3394, 0.3397, 0.3394, 0.3369, 0.413, 0.3555, 0.4124, 0.3557, 0.4116, 0.3534, 0.4122, 0.3533, 0.3404, 0.3255, 0.3404, 0.3283, 0.3394, 0.3283, 0.3394, 0.3255, 0.4122, 0.3533, 0.4116, 0.3534, 0.4112, 0.3513, 0.4117, 0.3511, 0.3005, 0.3543, 0.3014, 0.3534, 0.3032, 0.3565, 0.3019, 0.3568, 0.4109, 0.3471, 0.4109, 0.3492, 0.4096, 0.3493, 0.4096, 0.3471, 0.4109, 0.3492, 0.4112, 0.3513, 0.4098, 0.3515, 0.4096, 0.3493, 0.4112, 0.3513, 0.4116, 0.3534, 0.4102, 0.3539, 0.4098, 0.3515, 0.4116, 0.3534, 0.4124, 0.3557, 0.4109, 0.3563, 0.4102, 0.3539, 0.4124, 0.3557, 0.4134, 0.3581, 0.4119, 0.3589, 0.4109, 0.3563, 0.4134, 0.3581, 0.4151, 0.3605, 0.4133, 0.3619, 0.4119, 0.3589, 0.2953, 0.3638, 0.295, 0.365, 0.2919, 0.3636, 0.2926, 0.3626, 0.4156, 0.3599, 0.4151, 0.3605, 0.4134, 0.3581, 0.414, 0.3577, 0.3404, 0.334, 0.3404, 0.3369, 0.3394, 0.3369, 0.3394, 0.334, 0.4115, 0.3491, 0.4109, 0.3492, 0.4109, 0.3471, 0.4114, 0.3471, 0.3005, 0.3621, 0.3015, 0.363, 0.2985, 0.3649, 0.2981, 0.3636, 0.4117, 0.3511, 0.4112, 0.3513, 0.4109, 0.3492, 0.4115, 0.3491, 0.4092, 0.3516, 0.4098, 0.3515, 0.4102, 0.3539, 0.4095, 0.354, 0.4091, 0.3471, 0.4096, 0.3471, 0.4096, 0.3493, 0.409, 0.3493, 0.4112, 0.3592, 0.4119, 0.3589, 0.4133, 0.3619, 0.4124, 0.3621, 0.4095, 0.354, 0.4102, 0.3539, 0.4109, 0.3563, 0.4102, 0.3565, 0.4102, 0.3565, 0.4109, 0.3563, 0.4119, 0.3589, 0.4112, 0.3592, 0.409, 0.3493, 0.4096, 0.3493, 0.4098, 0.3515, 0.4092, 0.3516, 0.3404, 0.3283, 0.3404, 0.3312, 0.3394, 0.3312, 0.3394, 0.3283, 0.2981, 0.3636, 0.2985, 0.3649, 0.295, 0.365, 0.2953, 0.3638, 0.3404, 0.3397, 0.3404, 0.3426, 0.3394, 0.3426, 0.3394, 0.3397, 0.3019, 0.3568, 0.3032, 0.3565, 0.3032, 0.36, 0.3019, 0.3596, 0.3404, 0.3312, 0.3404, 0.334, 0.3394, 0.334, 0.3394, 0.3312, 0.398, 0.356, 0.3955, 0.355, 0.3961, 0.3536, 0.3986, 0.3546, 0.3955, 0.355, 0.3931, 0.3536, 0.3939, 0.3524, 0.3961, 0.3536, 0.3893, 0.3496, 0.3882, 0.347, 0.3897, 0.3466, 0.3906, 0.3488, 0.3882, 0.347, 0.3877, 0.3441, 0.3893, 0.3441, 0.3897, 0.3466, 0.4221, 0.3369, 0.4216, 0.3369, 0.4216, 0.3347, 0.4222, 0.3347, 0.422, 0.3457, 0.4215, 0.3457, 0.4215, 0.3435, 0.4221, 0.3435, 0.422, 0.3391, 0.4216, 0.3391, 0.4216, 0.3369, 0.4221, 0.3369, 0.3978, 0.3491, 0.3981, 0.3475, 0.3993, 0.3475, 0.3995, 0.3493, 0.3964, 0.3486, 0.3971, 0.3472, 0.3981, 0.3475, 0.3978, 0.3491, 0.3972, 0.3511, 0.3978, 0.3491, 0.3995, 0.3493, 0.3993, 0.3516, 0.3954, 0.3502, 0.3964, 0.3486, 0.3978, 0.3491, 0.3972, 0.3511, 0.3921, 0.3459, 0.3938, 0.3454, 0.3944, 0.3467, 0.3928, 0.3476, 0.3938, 0.3454, 0.3951, 0.3451, 0.3955, 0.3459, 0.3944, 0.3467, 0.3939, 0.349, 0.3952, 0.3477, 0.3964, 0.3486, 0.3954, 0.3502, 0.3928, 0.3476, 0.3944, 0.3467, 0.3952, 0.3477, 0.3939, 0.349, 0.3944, 0.3467, 0.3955, 0.3459, 0.3962, 0.3467, 0.3952, 0.3477, 0.3918, 0.3441, 0.3936, 0.3441, 0.3938, 0.3454, 0.3921, 0.3459, 0.3897, 0.3466, 0.3921, 0.3459, 0.3928, 0.3476, 0.3906, 0.3488, 0.3952, 0.3477, 0.3962, 0.3467, 0.3971, 0.3472, 0.3964, 0.3486, 0.3961, 0.3536, 0.3972, 0.3511, 0.3993, 0.3516, 0.3986, 0.3546, 0.3939, 0.3524, 0.3954, 0.3502, 0.3972, 0.3511, 0.3961, 0.3536, 0.3921, 0.3507, 0.3939, 0.349, 0.3954, 0.3502, 0.3939, 0.3524, 0.3906, 0.3488, 0.3928, 0.3476, 0.3939, 0.349, 0.3921, 0.3507, 0.3893, 0.3441, 0.3918, 0.3441, 0.3921, 0.3459, 0.3897, 0.3466, 0.3936, 0.3441, 0.395, 0.3441, 0.3951, 0.3451, 0.3938, 0.3454, 0.3981, 0.3475, 0.3981, 0.3445, 0.3982, 0.3444, 0.3993, 0.3475, 0.3951, 0.3451, 0.3976, 0.3442, 0.3976, 0.3444, 0.3955, 0.3459, 0.3955, 0.3459, 0.3976, 0.3444, 0.3978, 0.3444, 0.3962, 0.3467, 0.3962, 0.3467, 0.3978, 0.3444, 0.3979, 0.3445, 0.3971, 0.3472, 0.395, 0.3441, 0.3975, 0.3441, 0.3976, 0.3442, 0.3951, 0.3451, 0.2926, 0.3626, 0.2964, 0.3582, 0.2953, 0.3638, 0.2953, 0.3638, 0.2964, 0.3582, 0.2981, 0.3636, 0.2981, 0.3636, 0.2964, 0.3582, 0.3005, 0.3621, 0.3005, 0.3621, 0.2964, 0.3582, 0.3019, 0.3596, 0.3019, 0.3596, 0.2964, 0.3582, 0.3019, 0.3568, 0.3019, 0.3568, 0.2964, 0.3582, 0.3005, 0.3543, 0.4215, 0.3435, 0.4215, 0.3457, 0.4207, 0.3457, 0.4207, 0.3435, 0.4215, 0.3413, 0.4215, 0.3435, 0.4207, 0.3435, 0.4208, 0.3413, 0.4216, 0.3391, 0.4215, 0.3413, 0.4208, 0.3413, 0.4208, 0.3391, 0.4216, 0.3369, 0.4216, 0.3391, 0.4208, 0.3391, 0.4208, 0.3369, 0.4216, 0.3347, 0.4216, 0.3369, 0.4208, 0.3369, 0.4208, 0.3347, 0.4217, 0.3322, 0.4216, 0.3347, 0.4208, 0.3347, 0.4208, 0.3322, 0.4034, 0.3389, 0.4035, 0.339, 0.4026, 0.3408, 0.4022, 0.3406, 0.4208, 0.3391, 0.4204, 0.3391, 0.4202, 0.3369, 0.4208, 0.3369, 0.4022, 0.3406, 0.4026, 0.3408, 0.402, 0.3426, 0.4016, 0.3425, 0.4208, 0.3413, 0.4203, 0.3412, 0.4204, 0.3391, 0.4208, 0.3391, 0.4016, 0.3425, 0.402, 0.3426, 0.4018, 0.3443, 0.4013, 0.3443, 0.4207, 0.3435, 0.4202, 0.3434, 0.4203, 0.3412, 0.4208, 0.3413, 0.4207, 0.3457, 0.4201, 0.3457, 0.4202, 0.3434, 0.4207, 0.3435, 0.3424, 0.3454, 0.3424, 0.3426, 0.3434, 0.3426, 0.3434, 0.3454, 0.3424, 0.3483, 0.3424, 0.3454, 0.3434, 0.3454, 0.3434, 0.3483, 0.3424, 0.3511, 0.3424, 0.3483, 0.3434, 0.3483, 0.3434, 0.3511, 0.3424, 0.354, 0.3424, 0.3511, 0.3434, 0.3511, 0.3434, 0.354, 0.3424, 0.3568, 0.3424, 0.354, 0.3434, 0.354, 0.3434, 0.3568, 0.3424, 0.3597, 0.3424, 0.3568, 0.3434, 0.3568, 0.3434, 0.3597, 0.4208, 0.3369, 0.4202, 0.3369, 0.4203, 0.3347, 0.4208, 0.3347, 0.4046, 0.3371, 0.405, 0.3375, 0.4035, 0.339, 0.4034, 0.3389, 0.4208, 0.3347, 0.4203, 0.3347, 0.4202, 0.3324, 0.4208, 0.3322, 0.4064, 0.3358, 0.4067, 0.3363, 0.405, 0.3375, 0.4046, 0.3371, 0.4089, 0.3346, 0.409, 0.3353, 0.4067, 0.3363, 0.4064, 0.3358, 0.1563, 0.337, 0.1565, 0.3367, 0.1588, 0.339, 0.1585, 0.3392, 0.1612, 0.337, 0.159, 0.3392, 0.1588, 0.339, 0.161, 0.3367, 0.1532, 0.3444, 0.1534, 0.3446, 0.1532, 0.3449, 0.153, 0.3446, 0.151, 0.3471, 0.1507, 0.3468, 0.153, 0.3446, 0.1532, 0.3449, 0.151, 0.3422, 0.1532, 0.3444, 0.153, 0.3446, 0.1507, 0.3424, 0.1554, 0.3422, 0.1557, 0.3424, 0.1534, 0.3446, 0.1532, 0.3444, 0.1557, 0.3468, 0.1554, 0.3471, 0.1532, 0.3449, 0.1534, 0.3446, 0.1632, 0.3466, 0.1632, 0.3439, 0.164, 0.3439, 0.1636, 0.3466, 0.1636, 0.3411, 0.164, 0.3439, 0.1632, 0.3439, 0.1632, 0.3411, 0.164, 0.338, 0.1636, 0.3408, 0.1632, 0.3408, 0.1632, 0.338, 0.1636, 0.3352, 0.164, 0.338, 0.1632, 0.338, 0.1632, 0.3352, 0.164, 0.3556, 0.1636, 0.3584, 0.1632, 0.3584, 0.1632, 0.3556, 0.1636, 0.3528, 0.164, 0.3556, 0.1632, 0.3556, 0.1632, 0.3528, 0.1632, 0.3525, 0.1632, 0.3497, 0.164, 0.3497, 0.1636, 0.3525, 0.1632, 0.3469, 0.1636, 0.3469, 0.164, 0.3497, 0.1632, 0.3497, 0.145, 0.3386, 0.1447, 0.3386, 0.1448, 0.3367, 0.145, 0.3367, 0.142, 0.3386, 0.1422, 0.3386, 0.1422, 0.3404, 0.142, 0.3404, 0.1449, 0.3442, 0.1447, 0.3442, 0.1447, 0.3423, 0.145, 0.3423, 0.1449, 0.3461, 0.1447, 0.3461, 0.1447, 0.3442, 0.1449, 0.3442, 0.142, 0.346, 0.1422, 0.346, 0.1422, 0.3478, 0.1419, 0.3478, 0.4016, 0.3425, 0.4013, 0.3443, 0.3995, 0.3443, 0.3996, 0.3421, 0.1427, 0.3442, 0.1424, 0.3442, 0.1425, 0.3423, 0.1427, 0.3423, 0.4156, 0.3487, 0.4156, 0.3464, 0.4201, 0.3464, 0.4201, 0.3487, 0.4022, 0.3406, 0.4016, 0.3425, 0.3996, 0.3421, 0.4003, 0.3398, 0.1427, 0.3404, 0.1425, 0.3404, 0.1425, 0.3386, 0.1427, 0.3386, 0.4156, 0.3511, 0.4156, 0.3487, 0.4201, 0.3487, 0.4201, 0.3511, 0.4064, 0.3358, 0.4046, 0.3371, 0.4029, 0.3356, 0.405, 0.3338, 0.4156, 0.3581, 0.4156, 0.3558, 0.4201, 0.3558, 0.4201, 0.3581, 0.1442, 0.3423, 0.1445, 0.3423, 0.1445, 0.3442, 0.1442, 0.3442, 0.4089, 0.3346, 0.4064, 0.3358, 0.405, 0.3338, 0.4075, 0.3322, 0.1426, 0.3478, 0.1424, 0.3478, 0.1424, 0.346, 0.1427, 0.346, 0.4156, 0.3605, 0.4156, 0.3581, 0.4201, 0.3581, 0.4201, 0.3605, 0.3906, 0.3488, 0.3921, 0.3507, 0.391, 0.3518, 0.3893, 0.3496, 0.4201, 0.3511, 0.4201, 0.3534, 0.4156, 0.3534, 0.4156, 0.3511, 0.142, 0.3423, 0.1422, 0.3423, 0.1422, 0.3442, 0.142, 0.3442, 0.3921, 0.3507, 0.3939, 0.3524, 0.3931, 0.3536, 0.391, 0.3518, 0.1443, 0.3386, 0.1445, 0.3386, 0.1445, 0.3404, 0.1442, 0.3404, 0.4201, 0.3534, 0.4201, 0.3558, 0.4156, 0.3558, 0.4156, 0.3534, 0.1447, 0.3461, 0.1447, 0.3478, 0.1444, 0.3478, 0.1444, 0.3461, 0.1447, 0.3442, 0.1447, 0.3461, 0.1444, 0.3461, 0.1445, 0.3442, 0.1447, 0.3386, 0.1447, 0.3404, 0.1445, 0.3404, 0.1445, 0.3386, 0.1448, 0.3367, 0.1447, 0.3386, 0.1445, 0.3386, 0.1445, 0.3367, 0.1445, 0.3442, 0.1445, 0.3423, 0.1447, 0.3423, 0.1447, 0.3442, 0.1445, 0.3423, 0.1445, 0.3404, 0.1447, 0.3404, 0.1447, 0.3423, 0.1442, 0.3442, 0.1445, 0.3442, 0.1444, 0.3461, 0.1442, 0.3461, 0.1443, 0.3367, 0.1445, 0.3367, 0.1445, 0.3386, 0.1443, 0.3386, 0.1442, 0.3404, 0.1445, 0.3404, 0.1445, 0.3423, 0.1442, 0.3423, 0.1449, 0.3478, 0.1447, 0.3478, 0.1447, 0.3461, 0.1449, 0.3461, 0.145, 0.3404, 0.1447, 0.3404, 0.1447, 0.3386, 0.145, 0.3386, 0.145, 0.3423, 0.1447, 0.3423, 0.1447, 0.3404, 0.145, 0.3404, 0.1442, 0.3461, 0.1444, 0.3461, 0.1444, 0.3478, 0.1442, 0.3478, 0.1424, 0.346, 0.1424, 0.3478, 0.1422, 0.3478, 0.1422, 0.346, 0.1424, 0.3442, 0.1424, 0.346, 0.1422, 0.346, 0.1422, 0.3442, 0.1425, 0.3386, 0.1425, 0.3404, 0.1422, 0.3404, 0.1422, 0.3386, 0.1425, 0.3366, 0.1425, 0.3386, 0.1422, 0.3386, 0.1422, 0.3366, 0.1422, 0.3442, 0.1422, 0.3423, 0.1425, 0.3423, 0.1424, 0.3442, 0.1422, 0.3423, 0.1422, 0.3404, 0.1425, 0.3404, 0.1425, 0.3423, 0.142, 0.3404, 0.1422, 0.3404, 0.1422, 0.3423, 0.142, 0.3423, 0.1427, 0.346, 0.1424, 0.346, 0.1424, 0.3442, 0.1427, 0.3442, 0.1427, 0.3386, 0.1425, 0.3386, 0.1425, 0.3366, 0.1428, 0.3367, 0.1427, 0.3423, 0.1425, 0.3423, 0.1425, 0.3404, 0.1427, 0.3404, 0.142, 0.3442, 0.1422, 0.3442, 0.1422, 0.346, 0.142, 0.346, 0.142, 0.3367, 0.1422, 0.3366, 0.1422, 0.3386, 0.142, 0.3386, 0.3976, 0.344, 0.3976, 0.3439, 0.3979, 0.3441, 0.3976, 0.3439, 0.3978, 0.3438, 0.3979, 0.3441, 0.3978, 0.3438, 0.3979, 0.3437, 0.3979, 0.3441, 0.3979, 0.3437, 0.3981, 0.3437, 0.3979, 0.3441, 0.3981, 0.3437, 0.3982, 0.3438, 0.3979, 0.3441, 0.3982, 0.3444, 0.3981, 0.3445, 0.3979, 0.3441, 0.3981, 0.3445, 0.3979, 0.3445, 0.3979, 0.3441, 0.3979, 0.3445, 0.3978, 0.3444, 0.3979, 0.3441, 0.3978, 0.3444, 0.3976, 0.3444, 0.3979, 0.3441, 0.3976, 0.3444, 0.3976, 0.3442, 0.3979, 0.3441, 0.3976, 0.3442, 0.3975, 0.3441, 0.3979, 0.3441, 0.3975, 0.3441, 0.3976, 0.344, 0.3979, 0.3441, 0.3538, 0.3967, 0.3579, 0.4005, 0.3564, 0.4015, 0.3526, 0.3987, 0.3526, 0.3987, 0.3564, 0.4015, 0.3554, 0.4026, 0.3517, 0.4005, 0.3517, 0.4005, 0.3554, 0.4026, 0.3548, 0.4036, 0.3511, 0.4023, 0.3511, 0.4023, 0.3548, 0.4036, 0.3545, 0.4047, 0.3507, 0.4041, 0.3507, 0.4041, 0.3545, 0.4047, 0.3545, 0.4058, 0.3507, 0.4059, 0.3507, 0.4059, 0.3545, 0.4058, 0.3547, 0.4068, 0.351, 0.4076, 0.351, 0.4076, 0.3547, 0.4068, 0.3551, 0.4078, 0.3515, 0.4093, 0.3515, 0.4093, 0.3551, 0.4078, 0.3558, 0.4087, 0.3523, 0.4109, 0.3523, 0.4109, 0.3558, 0.4087, 0.3568, 0.4096, 0.3534, 0.4125, 0.3534, 0.4125, 0.3568, 0.4096, 0.3583, 0.4103, 0.3546, 0.4141, 0.3304, 0.4021, 0.333, 0.4012, 0.3312, 0.4071, 0.3546, 0.4141, 0.3583, 0.4103, 0.3604, 0.4108, 0.356, 0.4161, 0.355, 0.3944, 0.3604, 0.3996, 0.3579, 0.4005, 0.3538, 0.3967, 0.3516, 0.4113, 0.3527, 0.4129, 0.3517, 0.4136, 0.3506, 0.4118, 0.3518, 0.3982, 0.3529, 0.3963, 0.3538, 0.3967, 0.3526, 0.3987, 0.3509, 0.4002, 0.3518, 0.3982, 0.3526, 0.3987, 0.3517, 0.4005, 0.3503, 0.4021, 0.3509, 0.4002, 0.3517, 0.4005, 0.3511, 0.4023, 0.35, 0.404, 0.3503, 0.4021, 0.3511, 0.4023, 0.3507, 0.4041, 0.3499, 0.4059, 0.35, 0.404, 0.3507, 0.4041, 0.3507, 0.4059, 0.3502, 0.4078, 0.3499, 0.4059, 0.3507, 0.4059, 0.351, 0.4076, 0.3508, 0.4096, 0.3502, 0.4078, 0.351, 0.4076, 0.3515, 0.4093, 0.3516, 0.4113, 0.3508, 0.4096, 0.3515, 0.4093, 0.3523, 0.4109, 0.3527, 0.4129, 0.3516, 0.4113, 0.3523, 0.4109, 0.3534, 0.4125, 0.3539, 0.4146, 0.3527, 0.4129, 0.3534, 0.4125, 0.3546, 0.4141, 0.3551, 0.4164, 0.3539, 0.4146, 0.3546, 0.4141, 0.356, 0.4161, 0.3529, 0.3963, 0.3539, 0.3942, 0.355, 0.3944, 0.3538, 0.3967, 0.2715, 0.3279, 0.2741, 0.3264, 0.2756, 0.3319, 0.3499, 0.4059, 0.3502, 0.4078, 0.3491, 0.408, 0.3488, 0.4059, 0.3509, 0.4002, 0.3503, 0.4021, 0.3492, 0.4018, 0.3498, 0.3997, 0.3527, 0.4129, 0.3539, 0.4146, 0.3529, 0.4153, 0.3517, 0.4136, 0.3502, 0.4078, 0.3508, 0.4096, 0.3497, 0.41, 0.3491, 0.408, 0.3503, 0.4021, 0.35, 0.404, 0.3488, 0.4039, 0.3492, 0.4018, 0.3539, 0.4146, 0.3551, 0.4164, 0.3541, 0.4171, 0.3529, 0.4153, 0.3529, 0.3963, 0.3518, 0.3982, 0.3507, 0.3977, 0.3518, 0.3957, 0.3508, 0.4096, 0.3516, 0.4113, 0.3506, 0.4118, 0.3497, 0.41, 0.35, 0.404, 0.3499, 0.4059, 0.3488, 0.4059, 0.3488, 0.4039, 0.3539, 0.3942, 0.3529, 0.3963, 0.3518, 0.3957, 0.3528, 0.3936, 0.3518, 0.3982, 0.3509, 0.4002, 0.3498, 0.3997, 0.3507, 0.3977, 0.3275, 0.396, 0.333, 0.4012, 0.3304, 0.4021, 0.3263, 0.3983, 0.3263, 0.3983, 0.3304, 0.4021, 0.3289, 0.4031, 0.3251, 0.4003, 0.3251, 0.4003, 0.3289, 0.4031, 0.3279, 0.4042, 0.3242, 0.4021, 0.3242, 0.4021, 0.3279, 0.4042, 0.3274, 0.4052, 0.3236, 0.4039, 0.3236, 0.4039, 0.3274, 0.4052, 0.3271, 0.4063, 0.3233, 0.4057, 0.3233, 0.4057, 0.3271, 0.4063, 0.327, 0.4074, 0.3232, 0.4075, 0.3232, 0.4075, 0.327, 0.4074, 0.3272, 0.4084, 0.3235, 0.4092, 0.3235, 0.4092, 0.3272, 0.4084, 0.3276, 0.4094, 0.324, 0.4109, 0.324, 0.4109, 0.3276, 0.4094, 0.3283, 0.4103, 0.3248, 0.4125, 0.3248, 0.4125, 0.3283, 0.4103, 0.3293, 0.4112, 0.3259, 0.4141, 0.2796, 0.3584, 0.2771, 0.3599, 0.2756, 0.3543, 0.3259, 0.4141, 0.3293, 0.4112, 0.3308, 0.4119, 0.3271, 0.4157, 0.3271, 0.4157, 0.3308, 0.4119, 0.333, 0.4124, 0.3285, 0.4177, 0.3233, 0.4112, 0.3242, 0.4129, 0.3232, 0.4134, 0.3223, 0.4116, 0.3254, 0.3979, 0.3264, 0.3958, 0.3275, 0.396, 0.3263, 0.3983, 0.3244, 0.3998, 0.3254, 0.3979, 0.3263, 0.3983, 0.3251, 0.4003, 0.3235, 0.4018, 0.3244, 0.3998, 0.3251, 0.4003, 0.3242, 0.4021, 0.3228, 0.4037, 0.3235, 0.4018, 0.3242, 0.4021, 0.3236, 0.4039, 0.3225, 0.4056, 0.3228, 0.4037, 0.3236, 0.4039, 0.3233, 0.4057, 0.3225, 0.4075, 0.3225, 0.4056, 0.3233, 0.4057, 0.3232, 0.4075, 0.3227, 0.4094, 0.3225, 0.4075, 0.3232, 0.4075, 0.3235, 0.4092, 0.3233, 0.4112, 0.3227, 0.4094, 0.3235, 0.4092, 0.324, 0.4109, 0.3242, 0.4129, 0.3233, 0.4112, 0.324, 0.4109, 0.3248, 0.4125, 0.3252, 0.4146, 0.3242, 0.4129, 0.3248, 0.4125, 0.3259, 0.4141, 0.3265, 0.4162, 0.3252, 0.4146, 0.3259, 0.4141, 0.3271, 0.4157, 0.3276, 0.418, 0.3265, 0.4162, 0.3271, 0.4157, 0.3285, 0.4177, 0.3225, 0.4056, 0.3225, 0.4075, 0.3213, 0.4075, 0.3214, 0.4055, 0.3244, 0.3998, 0.3235, 0.4018, 0.3224, 0.4013, 0.3232, 0.3993, 0.3242, 0.4129, 0.3252, 0.4146, 0.3243, 0.4152, 0.3232, 0.4134, 0.3225, 0.4075, 0.3227, 0.4094, 0.3216, 0.4096, 0.3213, 0.4075, 0.3235, 0.4018, 0.3228, 0.4037, 0.3217, 0.4034, 0.3224, 0.4013, 0.3252, 0.4146, 0.3265, 0.4162, 0.3254, 0.4169, 0.3243, 0.4152, 0.3264, 0.3958, 0.3254, 0.3979, 0.3243, 0.3973, 0.3253, 0.3952, 0.3227, 0.4094, 0.3233, 0.4112, 0.3223, 0.4116, 0.3216, 0.4096, 0.3228, 0.4037, 0.3225, 0.4056, 0.3214, 0.4055, 0.3217, 0.4034, 0.3265, 0.4162, 0.3276, 0.418, 0.3266, 0.4187, 0.3254, 0.4169, 0.3254, 0.3979, 0.3244, 0.3998, 0.3232, 0.3993, 0.3243, 0.3973, 0.3417, 0.3952, 0.3472, 0.4004, 0.3446, 0.4013, 0.3405, 0.3975, 0.3405, 0.3975, 0.3446, 0.4013, 0.3431, 0.4023, 0.3393, 0.3995, 0.3393, 0.3995, 0.3431, 0.4023, 0.3421, 0.4034, 0.3384, 0.4013, 0.3384, 0.4013, 0.3421, 0.4034, 0.3416, 0.4044, 0.3378, 0.4031, 0.3378, 0.4031, 0.3416, 0.4044, 0.3413, 0.4055, 0.3375, 0.4049, 0.3375, 0.4049, 0.3413, 0.4055, 0.3412, 0.4065, 0.3374, 0.4066, 0.3374, 0.4066, 0.3412, 0.4065, 0.3414, 0.4076, 0.3377, 0.4084, 0.3377, 0.4084, 0.3414, 0.4076, 0.3419, 0.4086, 0.3382, 0.4101, 0.3382, 0.4101, 0.3419, 0.4086, 0.3425, 0.4095, 0.3391, 0.4117, 0.3391, 0.4117, 0.3425, 0.4095, 0.3436, 0.4104, 0.3401, 0.4133, 0.3564, 0.4015, 0.3579, 0.4005, 0.3586, 0.4055, 0.3401, 0.4133, 0.3436, 0.4104, 0.345, 0.4111, 0.3413, 0.4149, 0.3413, 0.4149, 0.345, 0.4111, 0.3472, 0.4116, 0.3427, 0.4169, 0.3375, 0.4103, 0.3384, 0.4121, 0.3374, 0.4126, 0.3365, 0.4107, 0.3396, 0.397, 0.3406, 0.3949, 0.3417, 0.3952, 0.3405, 0.3975, 0.3386, 0.399, 0.3396, 0.397, 0.3405, 0.3975, 0.3393, 0.3995, 0.3377, 0.4009, 0.3386, 0.399, 0.3393, 0.3995, 0.3384, 0.4013, 0.337, 0.4028, 0.3377, 0.4009, 0.3384, 0.4013, 0.3378, 0.4031, 0.3367, 0.4048, 0.337, 0.4028, 0.3378, 0.4031, 0.3375, 0.4049, 0.3367, 0.4067, 0.3367, 0.4048, 0.3375, 0.4049, 0.3374, 0.4066, 0.337, 0.4085, 0.3367, 0.4067, 0.3374, 0.4066, 0.3377, 0.4084, 0.3375, 0.4103, 0.337, 0.4085, 0.3377, 0.4084, 0.3382, 0.4101, 0.3384, 0.4121, 0.3375, 0.4103, 0.3382, 0.4101, 0.3391, 0.4117, 0.3394, 0.4137, 0.3384, 0.4121, 0.3391, 0.4117, 0.3401, 0.4133, 0.3407, 0.4154, 0.3394, 0.4137, 0.3401, 0.4133, 0.3413, 0.4149, 0.3418, 0.4172, 0.3407, 0.4154, 0.3413, 0.4149, 0.3427, 0.4169, 0.2715, 0.3391, 0.2741, 0.3376, 0.2756, 0.3431, 0.3367, 0.4048, 0.3367, 0.4067, 0.3355, 0.4067, 0.3356, 0.4046, 0.3386, 0.399, 0.3377, 0.4009, 0.3366, 0.4005, 0.3375, 0.3985, 0.3384, 0.4121, 0.3394, 0.4137, 0.3385, 0.4144, 0.3374, 0.4126, 0.3367, 0.4067, 0.337, 0.4085, 0.3358, 0.4088, 0.3355, 0.4067, 0.3377, 0.4009, 0.337, 0.4028, 0.3359, 0.4025, 0.3366, 0.4005, 0.3394, 0.4137, 0.3407, 0.4154, 0.3396, 0.4161, 0.3385, 0.4144, 0.3406, 0.3949, 0.3396, 0.397, 0.3385, 0.3964, 0.3395, 0.3944, 0.337, 0.4085, 0.3375, 0.4103, 0.3365, 0.4107, 0.3358, 0.4088, 0.337, 0.4028, 0.3367, 0.4048, 0.3356, 0.4046, 0.3359, 0.4025, 0.3407, 0.4154, 0.3418, 0.4172, 0.3408, 0.4179, 0.3396, 0.4161, 0.3396, 0.397, 0.3386, 0.399, 0.3375, 0.3985, 0.3385, 0.3964, 0.3446, 0.4013, 0.3472, 0.4004, 0.3454, 0.4063, 0.3472, 0.4116, 0.345, 0.4111, 0.3454, 0.4063, 0.345, 0.4111, 0.3436, 0.4104, 0.3454, 0.4063, 0.3436, 0.4104, 0.3425, 0.4095, 0.3454, 0.4063, 0.3425, 0.4095, 0.3419, 0.4086, 0.3454, 0.4063, 0.3419, 0.4086, 0.3414, 0.4076, 0.3454, 0.4063, 0.3414, 0.4076, 0.3412, 0.4065, 0.3454, 0.4063, 0.3412, 0.4065, 0.3413, 0.4055, 0.3454, 0.4063, 0.3413, 0.4055, 0.3416, 0.4044, 0.3454, 0.4063, 0.3416, 0.4044, 0.3421, 0.4034, 0.3454, 0.4063, 0.3421, 0.4034, 0.3431, 0.4023, 0.3454, 0.4063, 0.3431, 0.4023, 0.3446, 0.4013, 0.3454, 0.4063, 0.3579, 0.4005, 0.3604, 0.3996, 0.3586, 0.4055, 0.3604, 0.4108, 0.3583, 0.4103, 0.3586, 0.4055, 0.3583, 0.4103, 0.3568, 0.4096, 0.3586, 0.4055, 0.3568, 0.4096, 0.3558, 0.4087, 0.3586, 0.4055, 0.3558, 0.4087, 0.3551, 0.4078, 0.3586, 0.4055, 0.3551, 0.4078, 0.3547, 0.4068, 0.3586, 0.4055, 0.3547, 0.4068, 0.3545, 0.4058, 0.3586, 0.4055, 0.3545, 0.4058, 0.3545, 0.4047, 0.3586, 0.4055, 0.3545, 0.4047, 0.3548, 0.4036, 0.3586, 0.4055, 0.3548, 0.4036, 0.3554, 0.4026, 0.3586, 0.4055, 0.3554, 0.4026, 0.3564, 0.4015, 0.3586, 0.4055, 0.333, 0.4124, 0.3308, 0.4119, 0.3312, 0.4071, 0.3308, 0.4119, 0.3293, 0.4112, 0.3312, 0.4071, 0.3293, 0.4112, 0.3283, 0.4103, 0.3312, 0.4071, 0.3283, 0.4103, 0.3276, 0.4094, 0.3312, 0.4071, 0.3276, 0.4094, 0.3272, 0.4084, 0.3312, 0.4071, 0.3272, 0.4084, 0.327, 0.4074, 0.3312, 0.4071, 0.327, 0.4074, 0.3271, 0.4063, 0.3312, 0.4071, 0.3271, 0.4063, 0.3274, 0.4052, 0.3312, 0.4071, 0.3274, 0.4052, 0.3279, 0.4042, 0.3312, 0.4071, 0.3279, 0.4042, 0.3289, 0.4031, 0.3312, 0.4071, 0.3289, 0.4031, 0.3304, 0.4021, 0.3312, 0.4071, 0.2771, 0.3599, 0.2741, 0.3599, 0.2756, 0.3543, 0.2741, 0.3599, 0.2715, 0.3584, 0.2756, 0.3543, 0.2715, 0.3584, 0.27, 0.3558, 0.2756, 0.3543, 0.27, 0.3558, 0.27, 0.3529, 0.2756, 0.3543, 0.27, 0.3529, 0.2715, 0.3503, 0.2756, 0.3543, 0.2715, 0.3503, 0.2741, 0.3488, 0.2756, 0.3543, 0.2741, 0.3488, 0.2771, 0.3488, 0.2756, 0.3543, 0.2771, 0.3488, 0.2796, 0.3503, 0.2756, 0.3543, 0.2796, 0.3503, 0.2811, 0.3529, 0.2756, 0.3543, 0.2811, 0.3529, 0.2811, 0.3558, 0.2756, 0.3543, 0.2811, 0.3558, 0.2796, 0.3584, 0.2756, 0.3543, 0.2741, 0.3376, 0.2771, 0.3376, 0.2756, 0.3431, 0.2771, 0.3376, 0.2796, 0.3391, 0.2756, 0.3431, 0.2796, 0.3391, 0.2811, 0.3417, 0.2756, 0.3431, 0.2811, 0.3417, 0.2811, 0.3446, 0.2756, 0.3431, 0.2811, 0.3446, 0.2796, 0.3472, 0.2756, 0.3431, 0.2796, 0.3472, 0.2771, 0.3487, 0.2756, 0.3431, 0.2771, 0.3487, 0.2741, 0.3487, 0.2756, 0.3431, 0.2741, 0.3487, 0.2715, 0.3472, 0.2756, 0.3431, 0.2715, 0.3472, 0.27, 0.3446, 0.2756, 0.3431, 0.27, 0.3446, 0.27, 0.3417, 0.2756, 0.3431, 0.27, 0.3417, 0.2715, 0.3391, 0.2756, 0.3431, 0.2741, 0.3264, 0.2771, 0.3264, 0.2756, 0.3319, 0.2771, 0.3264, 0.2796, 0.3279, 0.2756, 0.3319, 0.2796, 0.3279, 0.2811, 0.3305, 0.2756, 0.3319, 0.2811, 0.3305, 0.2811, 0.3334, 0.2756, 0.3319, 0.2811, 0.3334, 0.2796, 0.336, 0.2756, 0.3319, 0.2796, 0.336, 0.2771, 0.3375, 0.2756, 0.3319, 0.2771, 0.3375, 0.2741, 0.3375, 0.2756, 0.3319, 0.2741, 0.3375, 0.2715, 0.336, 0.2756, 0.3319, 0.2715, 0.336, 0.27, 0.3334, 0.2756, 0.3319, 0.27, 0.3334, 0.27, 0.3305, 0.2756, 0.3319, 0.27, 0.3305, 0.2715, 0.3279, 0.2756, 0.3319])
me_x.materials.append(mat_carry_vault_material)
me_x.update()

# ---- objects
ob_mesh = bpy.data.objects.new('Mesh', me_x)

# ---- transforms, parenting, visibility, modifiers, constraints
ob_mesh.location = (0.0, 0.0, 0.0)

# ---- collection membership
col_collection.objects.link(ob_mesh)

# ---- scene / render settings (as saved in the file)
scene.frame_start = 1; scene.frame_end = 250; scene.frame_set(1)
scene.render.engine = 'BLENDER_EEVEE_NEXT'
scene.cycles.sampling_pattern = 'TABULATED_SOBOL'
scene.cycles.use_light_tree = False
scene.view_settings.view_transform = 'Filmic'
bpy.context.view_layer.update()

# ---- added for rendering (the .blend has no active camera and no usable light): camera, sun
cam_auto = bpy.data.cameras.new('AutoCamera')
cam_auto.lens = 50.0
cam_auto.sensor_width = 36.0
cam_auto.clip_end = 1000.0
ob_auto_camera = bpy.data.objects.new('AutoCamera', cam_auto)
scene.collection.objects.link(ob_auto_camera)
ob_auto_camera.location = (1.59858, -1.98711, 1.27888)
ob_auto_camera.rotation_euler = (1.09748, -7.21219e-08, 0.694738)
scene.camera = ob_auto_camera
light_auto_sun = bpy.data.lights.new('AutoSun', 'SUN')
light_auto_sun.energy = 3.0
light_auto_sun.angle = 0.0523599
ob_auto_sun = bpy.data.objects.new('AutoSun', light_auto_sun)
scene.collection.objects.link(ob_auto_sun)
ob_auto_sun.rotation_euler = (0.872665, 0.174533, 0.523599)
bpy.context.view_layer.update()
